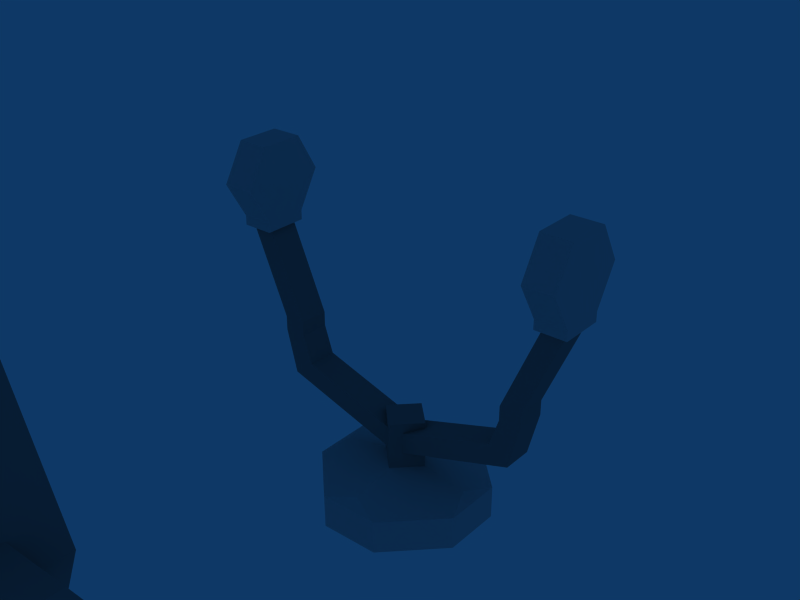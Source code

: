 # Source: Spotlight.blend  (saved by Blender 2.77.0; exported with 4.5.12 LTS)
import bpy
from mathutils import Matrix  # noqa: F401  (used for matrix-valued properties, if any)

bpy.ops.wm.read_factory_settings(use_empty=True)
scene = bpy.context.scene
scene.name = 'Scene'

# ---- collections
col_collection_1 = bpy.data.collections.new('Collection 1'); scene.collection.children.link(col_collection_1)

# ---- materials (node trees are filled in below, after node groups)
mat_white = bpy.data.materials.new('white')
mat_white.alpha_threshold = 0.0
mat_white.diffuse_color = (1.0, 1.0, 1.0, 1.0)
mat_white.roughness = 0.5
mat_grey50 = bpy.data.materials.new('grey50')
mat_grey50.alpha_threshold = 0.0
mat_grey50.diffuse_color = (0.5, 0.5, 0.5, 1.0)
mat_grey50.roughness = 0.5
mat_grey30 = bpy.data.materials.new('grey30')
mat_grey30.alpha_threshold = 0.0
mat_grey30.diffuse_color = (0.3, 0.3, 0.3, 1.0)
mat_grey30.roughness = 0.5
mat_grey75 = bpy.data.materials.new('grey75')
mat_grey75.alpha_threshold = 0.0
mat_grey75.diffuse_color = (0.75, 0.75, 0.75, 1.0)
mat_grey75.roughness = 0.5

# ---- material node trees

# ---- world
world_world = bpy.data.worlds.new('World'); scene.world = world_world
world_world.color = (0.05656, 0.2208, 0.4)
world_world.use_sun_shadow = False
world_world.sun_shadow_jitter_overblur = 0.0
world_world.cycles.sampling_method = 'NONE'
world_world.cycles.sample_map_resolution = 256
world_world.light_settings.ao_factor = 0.4

# ---- meshes
me_cube_027 = bpy.data.meshes.new('Cube.027')
me_cube_027.from_pydata([(0.385, 0.04843, 0.6082), (-0.385, 0.04843, 0.6082), (0.385, 0.02392, 0.6506), (-0.385, 0.02392, 0.6506), (0.385, -0.02508, 0.6506), (-0.385, -0.02508, 0.6506), (0.385, -0.04957, 0.6082), (-0.385, -0.04957, 0.6082), (0.385, -0.02506, 0.5657), (-0.385, -0.02506, 0.5657), (0.385, 0.02394, 0.5657), (-0.385, 0.02394, 0.5657), (6.307e-07, -0.09049, 0.3081), (6.308e-07, 0.08951, 0.3082), (0.2121, -0.09051, 0.396), (0.2121, 0.08949, 0.3961), (0.3, -0.09057, 0.6081), (0.3, 0.08943, 0.6082), (0.2121, -0.09063, 0.8203), (0.2121, 0.08937, 0.8203), (6.044e-07, -0.09065, 0.9081), (6.044e-07, 0.08935, 0.9082), (-0.2121, -0.09063, 0.8203), (-0.2121, 0.08937, 0.8203), (-0.3, -0.09057, 0.6081), (-0.3, 0.08943, 0.6082), (-0.2121, -0.09051, 0.396), (-0.2121, 0.08949, 0.3961), (-0.27, 0.02394, 0.5657), (-0.27, -0.02506, 0.5657), (-0.27, -0.04957, 0.6082), (-0.27, -0.02508, 0.6506), (-0.27, 0.02392, 0.6506), (-0.27, 0.04843, 0.6082), (0.27, 0.02394, 0.5657), (0.27, -0.02506, 0.5657), (0.27, -0.04957, 0.6082), (0.27, -0.02508, 0.6506), (0.27, 0.02392, 0.6506), (0.27, 0.04843, 0.6082), (6.34e-07, -0.1405, 0.4281), (0.1273, -0.1405, 0.4808), (0.18, -0.1406, 0.6081), (0.1273, -0.1406, 0.7354), (6.182e-07, -0.1406, 0.7881), (-0.1273, -0.1406, 0.7354), (-0.18, -0.1406, 0.6081), (-0.1273, -0.1405, 0.4808), (0.1909, 0.08948, 0.4173), (6.303e-07, 0.08951, 0.3382), (0.27, 0.08943, 0.6082), (0.1909, 0.08938, 0.7991), (6.066e-07, 0.08936, 0.8782), (-0.1909, 0.08938, 0.7991), (-0.27, 0.08943, 0.6082), (-0.1909, 0.08948, 0.4173), (0.1909, -0.0005164, 0.4172), (6.288e-07, -0.0004943, 0.3382), (0.27, -0.0005697, 0.6082), (0.1909, -0.000623, 0.7991), (6.051e-07, -0.000645, 0.8782), (-0.1909, -0.000623, 0.7991), (-0.27, -0.0005697, 0.6082), (-0.1909, -0.0005164, 0.4172), (0.1146, -0.06054, 0.4936), (6.258e-07, -0.06052, 0.4461), (0.162, -0.06057, 0.6081), (0.1146, -0.0606, 0.7227), (6.115e-07, -0.06061, 0.7701), (-0.1146, -0.0606, 0.7227), (-0.162, -0.06057, 0.6081), (-0.1146, -0.06054, 0.4936), (6.204e-07, -0.06056, 0.5821), (0.026, -0.06057, 0.6081), (6.181e-07, -0.06058, 0.6341), (-0.026, -0.06057, 0.6081), (6.185e-07, -0.02057, 0.5992), (6.203e-07, -0.03229, 0.5879), (0.008952, -0.02057, 0.6082), (0.02026, -0.03229, 0.6082), (6.185e-07, -0.02057, 0.6171), (6.185e-07, -0.0323, 0.6284), (-0.008951, -0.02057, 0.6082), (-0.02026, -0.03229, 0.6082), (0.1349, -0.2011, 0.6491), (0.1549, -0.2011, 0.6491), (0.1349, -0.1811, 0.6491), (0.1549, -0.1811, 0.6491), (0.1349, -0.2001, 0.5671), (0.1549, -0.2001, 0.5671), (0.1349, -0.1801, 0.5671), (0.1549, -0.1801, 0.5671), (0.1349, -0.2011, 0.6691), (0.1549, -0.2011, 0.6691), (0.1549, -0.1811, 0.6691), (0.1349, -0.1811, 0.6691), (0.1549, -0.1801, 0.5471), (0.1349, -0.1801, 0.5471), (0.1549, -0.2001, 0.5471), (0.1349, -0.2001, 0.5471), (0.1549, -0.1306, 0.6891), (0.1349, -0.1306, 0.6891), (0.1549, -0.1305, 0.5271), (0.1349, -0.1305, 0.5271), (0.1549, -0.1306, 0.7091), (0.1349, -0.1306, 0.7091), (0.1549, -0.1305, 0.5071), (0.1349, -0.1305, 0.5071), (-0.1349, -0.2001, 0.5671), (-0.1549, -0.2001, 0.5671), (-0.1349, -0.1801, 0.5671), (-0.1549, -0.1801, 0.5671), (-0.1349, -0.2011, 0.6491), (-0.1549, -0.2011, 0.6491), (-0.1349, -0.1811, 0.6491), (-0.1549, -0.1811, 0.6491), (-0.1349, -0.2001, 0.5471), (-0.1549, -0.2001, 0.5471), (-0.1549, -0.1801, 0.5471), (-0.1349, -0.1801, 0.5471), (-0.1549, -0.1811, 0.6691), (-0.1349, -0.1811, 0.6691), (-0.1549, -0.2011, 0.6691), (-0.1349, -0.2011, 0.6691), (-0.1549, -0.1305, 0.5271), (-0.1349, -0.1305, 0.5271), (-0.1549, -0.1306, 0.6891), (-0.1349, -0.1306, 0.6891), (-0.1549, -0.1305, 0.5071), (-0.1349, -0.1305, 0.5071), (-0.1549, -0.1306, 0.7091), (-0.1349, -0.1306, 0.7091)], [], [(48, 49, 57, 56), (19, 21, 20, 18), (0, 10, 34, 39), (2, 0, 39, 38), (6, 8, 10, 2), (11, 1, 33, 28), (52, 60, 61, 53), (62, 70, 71, 63), (27, 13, 12, 26), (22, 23, 25, 24), (51, 50, 58, 59), (31, 5, 7, 30), (73, 74, 75, 72), (9, 11, 28, 29), (83, 82, 76, 77), (35, 34, 10, 8), (1, 3, 32, 33), (16, 18, 43, 42), (17, 19, 18, 16), (54, 62, 63, 55), (32, 3, 5, 31), (75, 83, 77, 72), (15, 17, 16, 14), (47, 42, 43, 46), (4, 37, 36, 6), (71, 70, 66, 64), (14, 41, 40, 12), (26, 12, 40, 47), (22, 45, 44, 20), (16, 42, 41, 14), (18, 20, 44, 43), (24, 46, 45, 22), (20, 21, 23, 22), (15, 13, 49, 48), (27, 55, 49, 13), (19, 51, 52, 21), (25, 54, 55, 27), (23, 21, 52, 53), (25, 23, 53, 54), (17, 15, 48, 50), (61, 60, 68, 69), (51, 59, 60, 52), (78, 76, 82, 80), (6, 36, 35, 8), (24, 25, 27, 26), (48, 56, 58, 50), (30, 7, 9, 29), (55, 63, 57, 49), (17, 50, 51, 19), (63, 71, 65, 57), (58, 56, 64, 66), (62, 61, 69, 70), (59, 67, 68, 60), (58, 66, 67, 59), (56, 57, 65, 64), (24, 26, 47, 46), (5, 3, 1), (9, 7, 5), (10, 0, 2), (2, 4, 6), (47, 40, 41), (41, 42, 47), (43, 44, 45), (45, 46, 43), (70, 69, 67, 66), (65, 71, 64), (68, 67, 69), (77, 79, 73, 72), (73, 79, 81, 74), (1, 11, 9, 5), (13, 15, 14, 12), (2, 38, 37, 4), (83, 81, 80, 82), (79, 78, 80, 81), (79, 77, 76, 78), (81, 83, 75, 74), (89, 88, 99, 98), (87, 91, 90, 86), (85, 87, 94, 93), (89, 85, 84, 88), (84, 86, 90, 88), (89, 91, 87, 85), (93, 94, 95, 92), (96, 98, 99, 97), (86, 95, 105, 101), (84, 85, 93, 92), (88, 90, 97, 99), (91, 89, 98, 96), (97, 90, 103, 107), (86, 84, 92, 95), (100, 101, 105, 104), (103, 102, 106, 107), (87, 86, 101, 100), (94, 87, 100, 104), (91, 96, 106, 102), (90, 91, 102, 103), (96, 97, 107, 106), (95, 94, 104, 105), (113, 112, 123, 122), (111, 115, 114, 110), (109, 111, 118, 117), (113, 109, 108, 112), (108, 110, 114, 112), (113, 115, 111, 109), (117, 118, 119, 116), (120, 122, 123, 121), (110, 119, 129, 125), (108, 109, 117, 116), (112, 114, 121, 123), (115, 113, 122, 120), (121, 114, 127, 131), (110, 108, 116, 119), (124, 125, 129, 128), (127, 126, 130, 131), (111, 110, 125, 124), (118, 111, 124, 128), (115, 120, 130, 126), (114, 115, 126, 127), (120, 121, 131, 130), (119, 118, 128, 129), (53, 61, 62, 54)])
me_cube_027.polygons.foreach_set('material_index', [1, 1, 1, 1, 1, 1, 1, 0, 1, 1, 1, 1, 0, 1, 0, 1, 1, 1, 1, 1, 1, 0, 1, 1, 1, 0, 1, 1, 1, 1, 1, 1, 1, 1, 1, 1, 1, 1, 1, 1, 0, 1, 0, 1, 1, 1, 1, 1, 1, 0, 0, 0, 0, 0, 0, 1, 1, 1, 1, 1, 1, 1, 1, 1, 0, 0, 0, 0, 0, 1, 1, 1, 0, 0, 0, 0, 3, 3, 3, 3, 3, 3, 3, 3, 3, 3, 3, 3, 3, 3, 3, 3, 3, 3, 3, 3, 3, 3, 3, 3, 3, 3, 3, 3, 3, 3, 3, 3, 3, 3, 3, 3, 3, 3, 3, 3, 3, 3, 3, 3, 1])
me_cube_027.materials.append(mat_white)
me_cube_027.materials.append(mat_grey50)
me_cube_027.materials.append(mat_grey30)
me_cube_027.materials.append(mat_grey75)
me_cube_027.use_remesh_preserve_volume = False
me_cube_027.use_remesh_preserve_attributes = False
me_cube_027.use_mirror_vertex_groups = False
me_cube_027.update()
me_cube_008 = bpy.data.meshes.new('Cube.008')
me_cube_008.from_pydata([(0.3697, 0.08852, 0.6081), (-0.3697, 0.08853, 0.6081), (0.3697, 0.04393, 0.6854), (-0.3697, 0.04394, 0.6854), (0.3697, -0.04525, 0.6854), (-0.3697, -0.04524, 0.6854), (0.3697, -0.08984, 0.6081), (-0.3697, -0.08984, 0.6081), (0.3697, -0.04525, 0.5309), (-0.3697, -0.04524, 0.5309), (0.3697, 0.04393, 0.5309), (-0.3697, 0.04394, 0.5309), (-0.3053, 0.04394, 0.5309), (-0.3053, -0.04524, 0.5309), (-0.3053, -0.08984, 0.6081), (-0.3053, -0.04525, 0.6854), (-0.3053, 0.04394, 0.6854), (-0.3053, 0.08853, 0.6081), (0.3053, 0.04393, 0.5309), (0.3053, -0.04525, 0.5309), (0.3053, -0.08984, 0.6081), (0.3053, -0.04525, 0.6854), (0.3053, 0.04394, 0.6854), (0.3053, 0.08852, 0.6081), (0.3053, -0.04525, 0.5109), (0.3697, -0.04525, 0.5109), (0.3697, 0.04393, 0.5109), (-0.3697, 0.04394, 0.5109), (-0.3697, -0.04524, 0.5109), (0.3053, 0.04393, 0.5109), (-0.3053, -0.04524, 0.5109), (-0.3053, 0.04394, 0.5109), (0.315, -0.03187, 0.5109), (0.36, -0.03187, 0.5109), (0.36, 0.03056, 0.5109), (-0.36, 0.03056, 0.5109), (-0.36, -0.03187, 0.5109), (0.315, 0.03056, 0.5109), (-0.315, -0.03187, 0.5109), (-0.315, 0.03056, 0.5109), (0.2384, -0.03187, 0.3309), (0.2834, -0.03187, 0.3309), (0.2834, 0.03056, 0.3309), (-0.2834, 0.03056, 0.3309), (-0.2834, -0.03187, 0.3309), (0.2384, 0.03056, 0.3309), (-0.2384, -0.03187, 0.3309), (-0.2384, 0.03056, 0.3309), (0.2384, -0.03187, 0.3009), (0.2834, -0.03187, 0.3009), (0.2834, 0.03056, 0.3009), (-0.2834, 0.03056, 0.3009), (-0.2834, -0.03187, 0.3009), (0.2384, 0.03056, 0.3009), (-0.2384, -0.03187, 0.3009), (-0.2384, 0.03056, 0.3009), (-0.2606, 0.03056, 0.2105), (-0.2606, -0.03187, 0.2105), (-0.2191, -0.03187, 0.2424), (-0.2191, 0.03056, 0.2424), (2.232e-07, 0.03056, 0.1275), (2.109e-07, -0.03187, 0.1275), (2.94e-07, -0.03187, 0.1725), (2.944e-07, 0.03056, 0.1725), (0.2191, -0.03187, 0.2424), (0.2606, -0.03187, 0.2105), (0.2606, 0.03056, 0.2105), (0.2191, 0.03056, 0.2424), (2.526e-07, 0.04934, 0.1), (2.526e-07, 0.04934, 0.2), (0.05, -0.0006551, 0.1), (0.05, -0.0006551, 0.2), (2.483e-07, -0.05066, 0.1), (2.483e-07, -0.05066, 0.2), (-0.05, -0.0006551, 0.1), (-0.05, -0.0006551, 0.2), (0.168, -0.06262, 0.07), (0.168, 0.06131, 0.07), (0.1436, -0.0006551, 0.08441), (0.06196, 0.1674, 0.07), (-0.06196, 0.1674, 0.07), (2.566e-07, 0.1429, 0.08441), (-0.06196, -0.1687, 0.07), (0.06196, -0.1687, 0.07), (2.44e-07, -0.1442, 0.08441), (-0.168, 0.06131, 0.07), (-0.168, -0.06262, 0.07), (-0.1436, -0.0006551, 0.08441), (-0.168, -0.06262, 0.0), (-0.168, 0.06131, 0.0), (-0.06196, 0.1674, 0.0), (0.06196, 0.1674, 0.0), (0.06196, -0.1687, 0.0), (-0.06196, -0.1687, 0.0), (0.168, 0.06131, 0.0), (0.168, -0.06262, 0.0)], [], [(44, 52, 54, 46), (59, 63, 60, 56), (53, 48, 40, 45), (82, 93, 92, 83), (63, 62, 64, 67), (50, 49, 65, 66), (43, 44, 36, 35), (51, 52, 44, 43), (38, 36, 44, 46), (49, 50, 42, 41), (94, 77, 76, 95), (39, 47, 43, 35), (9, 7, 5), (32, 40, 41, 33), (58, 57, 61, 62), (10, 26, 29, 18), (15, 5, 7, 14), (25, 34, 26), (71, 70, 68, 69), (67, 64, 48, 53), (79, 91, 90, 80), (90, 89, 85, 80), (45, 42, 50, 53), (39, 38, 46, 47), (68, 70, 77, 79), (19, 8, 6, 20), (29, 32, 24), (27, 36, 28), (40, 48, 49, 41), (2, 22, 21, 4), (30, 39, 31), (18, 20, 21, 22), (39, 35, 27, 31), (86, 88, 93, 82), (11, 1, 17, 12), (36, 38, 30, 28), (61, 60, 66, 65), (72, 83, 76, 70), (1, 3, 16, 17), (4, 21, 20, 6), (92, 95, 76, 83), (32, 33, 25, 24), (27, 28, 9, 11), (67, 66, 60, 63), (49, 48, 64, 65), (9, 5, 1, 11), (50, 66, 67, 53), (43, 47, 55, 51), (54, 55, 47, 46), (14, 7, 9, 13), (51, 55, 59, 56), (33, 41, 42, 34), (80, 85, 74, 68), (89, 91, 95, 93), (73, 72, 70, 71), (34, 37, 29, 26), (74, 86, 82, 72), (60, 61, 57, 56), (54, 58, 59, 55), (14, 13, 17, 16), (0, 10, 18, 23), (25, 26, 10, 8), (13, 9, 28, 30), (58, 62, 63, 59), (45, 40, 32, 37), (8, 19, 24, 25), (69, 68, 74, 75), (94, 91, 79, 77), (12, 31, 27, 11), (75, 73, 71, 69), (0, 23, 22, 2), (52, 57, 58, 54), (51, 56, 57, 52), (30, 31, 12, 13), (16, 3, 5, 15), (76, 77, 78), (79, 80, 81), (82, 83, 84), (85, 86, 87), (64, 62, 61, 65), (75, 74, 72, 73), (37, 34, 42, 45), (88, 86, 85, 89), (5, 3, 1), (2, 4, 6, 10), (10, 0, 2), (6, 8, 10), (12, 17, 13), (16, 15, 14), (18, 19, 20), (22, 23, 18), (25, 33, 34), (29, 37, 32), (27, 35, 36), (30, 38, 39), (87, 74, 85), (68, 81, 80), (84, 72, 82), (74, 87, 86), (81, 68, 79), (70, 78, 77), (89, 90, 91), (91, 94, 95), (95, 92, 93), (93, 88, 89), (78, 70, 76), (72, 84, 83), (29, 24, 19, 18)])
me_cube_008.polygons.foreach_set('material_index', [1, 1, 1, 0, 1, 1, 1, 1, 1, 1, 0, 1, 0, 1, 1, 0, 0, 0, 1, 1, 0, 0, 1, 1, 0, 0, 0, 0, 1, 0, 0, 0, 0, 0, 0, 0, 1, 0, 0, 0, 0, 0, 0, 1, 1, 0, 1, 1, 1, 0, 1, 1, 0, 0, 1, 0, 0, 1, 1, 0, 0, 0, 0, 1, 1, 0, 1, 0, 0, 1, 0, 1, 1, 0, 0, 0, 0, 0, 0, 1, 1, 1, 0, 0, 0, 0, 0, 0, 0, 0, 0, 0, 0, 0, 0, 0, 0, 0, 0, 0, 0, 0, 0, 0, 0, 0, 0, 0])
me_cube_008.materials.append(mat_grey75)
me_cube_008.materials.append(mat_grey50)
me_cube_008.materials.append(mat_grey30)
me_cube_008.use_remesh_preserve_volume = False
me_cube_008.use_remesh_preserve_attributes = False
me_cube_008.use_mirror_vertex_groups = False
me_cube_008.update()
arm_armature = bpy.data.armatures.new('Armature')  # bones are not reproduced

# ---- objects
ob_armature = bpy.data.objects.new('Armature', arm_armature)
ob_spotlight = bpy.data.objects.new('Spotlight', me_cube_027)
ob_base = bpy.data.objects.new('Base', me_cube_008)

# ---- transforms, parenting, visibility, modifiers, constraints
ob_armature.location = (6.855e-07, -0.0005697, 0.6082)
ob_armature.lineart.crease_threshold = 0.0
ob_spotlight.parent = ob_armature
ob_spotlight.matrix_parent_inverse = Matrix(((1.0, 2.22e-16, 2.22e-16, -6.855e-07), (-2.22e-16, 1.0, 7.55e-08, -0.9994), (-2.22e-16, -7.55e-08, 1.0, -0.6082), (0.0, 0.0, 0.0, 1.0)))
ob_spotlight.location = (0.0, 0.0, 0.0)
ob_spotlight.lock_rotations_4d = False
ob_spotlight.empty_display_type = 'ARROWS'
ob_spotlight.lineart.crease_threshold = 0.0
ob_base.location = (0.0, 0.0, 0.0)
ob_base.lock_rotations_4d = False
ob_base.empty_display_type = 'ARROWS'
ob_base.lineart.crease_threshold = 0.0

# ---- collection membership
col_collection_1.objects.link(ob_armature)
col_collection_1.objects.link(ob_spotlight)
col_collection_1.objects.link(ob_base)

# ---- scene / render settings (as saved in the file)
scene.frame_start = 1; scene.frame_end = 426; scene.frame_set(21)
scene.render.engine = 'BLENDER_EEVEE_NEXT'
scene.render.image_settings.file_format = 'JPEG'
scene.render.image_settings.color_mode = 'RGB'
scene.render.image_settings.compression = 90
scene.render.resolution_x = 800
scene.render.resolution_y = 600
scene.render.pixel_aspect_x = 100.0
scene.render.pixel_aspect_y = 100.0
scene.render.fps = 25
scene.render.dither_intensity = 0.0
scene.render.use_compositing = False
scene.render.use_sequencer = False
scene.render.bake_margin = 2
scene.render.bake_bias = 0.0
scene.render.use_stamp_time = False
scene.render.use_stamp_date = False
scene.render.use_stamp_frame = False
scene.render.use_stamp_camera = False
scene.render.use_stamp_scene = False
scene.render.use_stamp_filename = False
scene.render.use_stamp_render_time = False
scene.render.stamp_font_size = 0
scene.cycles.use_denoising = False
scene.cycles.samples = 10
scene.cycles.sampling_pattern = 'TABULATED_SOBOL'
scene.cycles.light_sampling_threshold = 0.0
scene.cycles.use_adaptive_sampling = False
scene.cycles.use_light_tree = False
scene.cycles.blur_glossy = 0.0
scene.cycles.volume_bounces = 1
scene.cycles.pixel_filter_type = 'GAUSSIAN'
scene.cycles.sample_clamp_indirect = 0.0
scene.view_settings.view_transform = 'Raw'
bpy.context.view_layer.update()

# ---- added for rendering (the .blend has no active camera): camera
cam_auto = bpy.data.cameras.new('AutoCamera')
cam_auto.lens = 50.0
cam_auto.sensor_width = 36.0
cam_auto.clip_end = 1000.0
ob_auto_camera = bpy.data.objects.new('AutoCamera', cam_auto)
scene.collection.objects.link(ob_auto_camera)
ob_auto_camera.location = (1.15319, -1.40067, 1.37664)
ob_auto_camera.rotation_euler = (1.09748, -7.21219e-08, 0.694738)
scene.camera = ob_auto_camera
bpy.context.view_layer.update()
